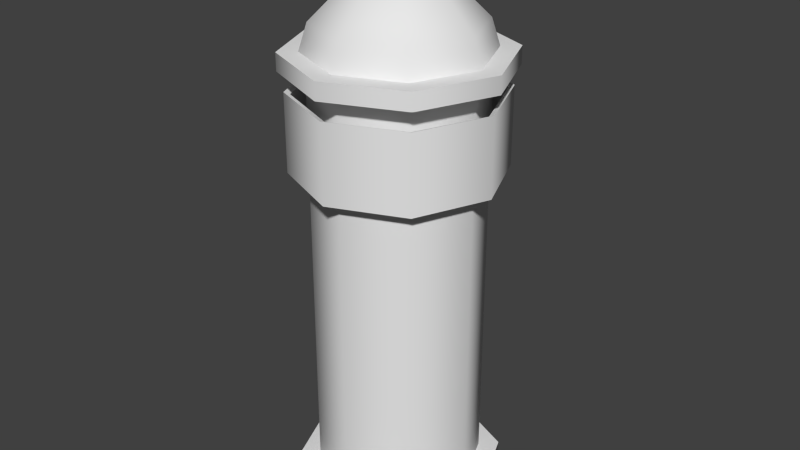 # Source: stklib_silvianKiosk_a.blend  (saved by Blender 2.72.0; exported with 4.5.12 LTS)
import bpy
from mathutils import Matrix  # noqa: F401  (used for matrix-valued properties, if any)

bpy.ops.wm.read_factory_settings(use_empty=True)
scene = bpy.context.scene
scene.name = 'Scene'

# ---- collections
col_collection_1 = bpy.data.collections.new('Collection 1'); scene.collection.children.link(col_collection_1)

# ---- world
world_world = bpy.data.worlds.new('World'); scene.world = world_world
world_world.color = (0.05088, 0.05088, 0.05088)
world_world.use_sun_shadow = False
world_world.sun_shadow_jitter_overblur = 0.0
world_world.cycles.sampling_method = 'MANUAL'
world_world.cycles.sample_map_resolution = 256

# ---- meshes
me_circle = bpy.data.meshes.new('Circle')
me_circle.from_pydata([(-8.941e-09, 1.8, 0.0), (-1.273, 1.273, 0.0), (-1.8, -7.868e-08, 0.0), (-1.273, -1.273, 0.0), (1.484e-07, -1.8, 0.0), (1.273, -1.273, 0.0), (1.8, 2.146e-08, 0.0), (1.273, 1.273, 0.0), (-8.941e-09, 1.8, -0.3611), (-1.273, 1.273, -0.3611), (-1.8, -7.868e-08, -0.3611), (-1.273, -1.273, -0.3611), (1.484e-07, -1.8, -0.3611), (1.273, -1.273, -0.3611), (1.8, 2.146e-08, -0.3611), (1.273, 1.273, -0.3611), (1.073e-07, 0.0, 0.0), (1.435, 2.116e-08, -0.04873), (1.015, -1.015, -0.04873), (1.274e-07, -1.435, -0.04873), (-1.015, -1.015, -0.04873), (-1.435, -7.055e-08, -0.04873), (-1.015, 1.015, -0.04873), (-3.535e-09, 1.435, -0.04873), (1.015, 1.015, -0.04873), (1.435, 2.116e-08, 7.064), (1.015, -1.015, 7.064), (1.274e-07, -1.435, 7.064), (-1.015, -1.015, 7.064), (-1.435, -7.055e-08, 7.064), (-1.015, 1.015, 7.064), (-3.535e-09, 1.435, 7.064), (1.015, 1.015, 7.064), (1.774, 2.617e-08, 5.532), (1.255, -1.255, 5.532), (1.449e-07, -1.774, 5.532), (-1.255, -1.255, 5.532), (-1.774, -8.723e-08, 5.532), (-1.255, 1.255, 5.532), (-1.705e-08, 1.774, 5.532), (1.255, 1.255, 5.532), (1.774, 2.617e-08, 6.874), (1.255, -1.255, 6.874), (1.449e-07, -1.774, 6.874), (-1.255, -1.255, 6.874), (-1.774, -8.723e-08, 6.874), (-1.255, 1.255, 6.874), (-1.705e-08, 1.774, 6.874), (1.255, 1.255, 6.874), (1.676, 2.472e-08, 5.569), (1.185, -1.185, 5.569), (1.393e-07, -1.676, 5.569), (-1.185, -1.185, 5.569), (-1.676, -8.24e-08, 5.569), (-1.185, 1.185, 5.569), (-1.363e-08, 1.676, 5.569), (1.185, 1.185, 5.569), (1.676, 2.472e-08, 6.837), (1.185, -1.185, 6.837), (1.393e-07, -1.676, 6.837), (-1.185, -1.185, 6.837), (-1.676, -8.24e-08, 6.837), (-1.185, 1.185, 6.837), (-1.363e-08, 1.676, 6.837), (1.185, 1.185, 6.837), (1.865, 2.751e-08, 7.205), (1.319, -1.319, 7.205), (1.496e-07, -1.865, 7.205), (-1.319, -1.319, 7.205), (-1.865, -9.171e-08, 7.205), (-1.319, 1.319, 7.205), (-2.069e-08, 1.865, 7.205), (1.319, 1.319, 7.205), (1.865, 2.751e-08, 7.505), (1.319, -1.319, 7.505), (1.496e-07, -1.865, 7.505), (-1.319, -1.319, 7.505), (-1.865, -9.171e-08, 7.505), (-1.319, 1.319, 7.505), (-2.069e-08, 1.865, 7.505), (1.319, 1.319, 7.505), (1.524, 2.357e-08, 7.505), (1.078, -1.078, 7.505), (1.258e-07, -1.524, 7.505), (-1.078, -1.078, 7.505), (-1.524, -7.383e-08, 7.505), (-1.078, 1.078, 7.505), (-1.326e-08, 1.524, 7.505), (1.078, 1.078, 7.505), (1.383, 2.139e-08, 7.957), (0.9776, -0.9776, 7.957), (1.125e-07, -1.383, 7.957), (-0.9776, -0.9776, 7.957), (-1.383, -6.697e-08, 7.957), (-0.9776, 0.9776, 7.957), (-1.368e-08, 1.383, 7.957), (0.9776, 0.9776, 7.957), (0.7978, 3.998e-09, 8.534), (0.5641, -0.5641, 8.534), (7.939e-08, -0.7978, 8.534), (-0.5641, -0.5641, 8.534), (-0.7978, -4.699e-08, 8.534), (-0.5641, 0.5641, 8.534), (6.577e-09, 0.7978, 8.534), (0.5641, 0.5641, 8.534), (0.16, -1.189e-08, 8.787), (0.1132, -0.1132, 8.787), (2.665e-08, -0.16, 8.787), (-0.1132, -0.1132, 8.787), (-0.16, -2.212e-08, 8.787), (-0.1132, 0.1132, 8.787), (1.204e-08, 0.16, 8.787), (0.1132, 0.1132, 8.787), (0.2815, -9.044e-09, 9.022), (0.199, -0.199, 9.022), (3.754e-08, -0.2815, 9.022), (-0.199, -0.199, 9.022), (-0.2815, -2.703e-08, 9.022), (-0.199, 0.199, 9.022), (1.185e-08, 0.2815, 9.022), (0.199, 0.199, 9.022), (2.012e-08, -1.341e-08, 9.419)], [], [(7, 15, 8, 0), (6, 14, 15, 7), (5, 13, 14, 6), (4, 12, 13, 5), (3, 11, 12, 4), (2, 10, 11, 3), (1, 9, 10, 2), (0, 8, 9, 1), (24, 23, 31, 32), (17, 24, 32, 25), (18, 17, 25, 26), (19, 18, 26, 27), (20, 19, 27, 28), (21, 20, 28, 29), (22, 21, 29, 30), (23, 22, 30, 31), (0, 16, 7), (7, 16, 6), (6, 16, 5), (5, 16, 4), (4, 16, 3), (3, 16, 2), (2, 16, 1), (1, 16, 0), (39, 38, 46, 47), (40, 39, 47, 48), (33, 40, 48, 41), (34, 33, 41, 42), (35, 34, 42, 43), (36, 35, 43, 44), (37, 36, 44, 45), (38, 37, 45, 46), (55, 63, 62, 54), (56, 64, 63, 55), (49, 57, 64, 56), (50, 58, 57, 49), (51, 59, 58, 50), (52, 60, 59, 51), (53, 61, 60, 52), (54, 62, 61, 53), (37, 53, 52, 36), (41, 57, 58, 42), (43, 59, 60, 44), (45, 61, 62, 46), (40, 56, 55, 39), (34, 50, 49, 33), (46, 62, 63, 47), (36, 52, 51, 35), (48, 64, 57, 41), (38, 54, 53, 37), (42, 58, 59, 43), (44, 60, 61, 45), (39, 55, 54, 38), (33, 49, 56, 40), (35, 51, 50, 34), (47, 63, 64, 48), (31, 30, 70, 71), (32, 31, 71, 72), (25, 32, 72, 65), (26, 25, 65, 66), (27, 26, 66, 67), (28, 27, 67, 68), (29, 28, 68, 69), (30, 29, 69, 70), (71, 70, 78, 79), (72, 71, 79, 80), (65, 72, 80, 73), (66, 65, 73, 74), (67, 66, 74, 75), (68, 67, 75, 76), (69, 68, 76, 77), (70, 69, 77, 78), (79, 78, 86, 87), (80, 79, 87, 88), (73, 80, 88, 81), (74, 73, 81, 82), (75, 74, 82, 83), (76, 75, 83, 84), (77, 76, 84, 85), (78, 77, 85, 86), (87, 86, 94, 95), (88, 87, 95, 96), (81, 88, 96, 89), (82, 81, 89, 90), (83, 82, 90, 91), (84, 83, 91, 92), (85, 84, 92, 93), (86, 85, 93, 94), (95, 94, 102, 103), (96, 95, 103, 104), (89, 96, 104, 97), (90, 89, 97, 98), (91, 90, 98, 99), (92, 91, 99, 100), (93, 92, 100, 101), (94, 93, 101, 102), (103, 102, 110, 111), (104, 103, 111, 112), (97, 104, 112, 105), (98, 97, 105, 106), (99, 98, 106, 107), (100, 99, 107, 108), (101, 100, 108, 109), (102, 101, 109, 110), (111, 110, 118, 119), (112, 111, 119, 120), (105, 112, 120, 113), (106, 105, 113, 114), (107, 106, 114, 115), (108, 107, 115, 116), (109, 108, 116, 117), (110, 109, 117, 118), (119, 118, 121), (120, 119, 121), (113, 120, 121), (114, 113, 121), (115, 114, 121), (116, 115, 121), (117, 116, 121), (118, 117, 121)])
me_circle.polygons.foreach_set('use_smooth', [True] * 120)
_uv = me_circle.uv_layers.new(name='UVMap')
_uv.uv.foreach_set('vector', [0.6695, 0.8956, 0.7071, 0.9999, 0.2929, 0.9999, 0.3401, 0.8996, 0.8996, 0.6599, 0.9999, 0.7071, 0.7071, 0.9999, 0.6695, 0.8956, 0.8956, 0.3305, 0.9999, 0.2929, 0.9999, 0.7071, 0.8996, 0.6599, 0.6599, 0.1004, 0.7071, 0.0001002, 0.9999, 0.2929, 0.8956, 0.3305, 0.3305, 0.1044, 0.2929, 9.998e-05, 0.7071, 0.0001002, 0.6599, 0.1004, 0.1004, 0.3401, 0.0001001, 0.2929, 0.2929, 9.998e-05, 0.3305, 0.1044, 0.1044, 0.6695, 9.998e-05, 0.7071, 0.0001001, 0.2929, 0.1004, 0.3401, 0.3401, 0.8996, 0.2929, 0.9999, 9.998e-05, 0.7071, 0.1044, 0.6695, 0.8808, 0.1599, 1.008, 0.1599, 1.008, 1.029, 0.8805, 1.029, 0.7536, 0.1598, 0.8808, 0.1599, 0.8805, 1.029, 0.7533, 1.029, 0.6264, 0.1598, 0.7536, 0.1598, 0.7533, 1.029, 0.6261, 1.029, 0.4992, 0.1598, 0.6264, 0.1598, 0.6261, 1.029, 0.4989, 1.029, 0.3719, 0.1597, 0.4992, 0.1598, 0.4989, 1.029, 0.3717, 1.029, 0.2447, 0.1597, 0.3719, 0.1597, 0.3717, 1.029, 0.2444, 1.029, 0.1175, 0.1597, 0.2447, 0.1597, 0.2444, 1.029, 0.1172, 1.029, -0.009704, 0.1596, 0.1175, 0.1597, 0.1172, 1.029, -0.009987, 1.029, 0.3401, 0.8996, 0.5, 0.5, 0.6695, 0.8956, 0.6695, 0.8956, 0.5, 0.5, 0.8996, 0.6599, 0.8996, 0.6599, 0.5, 0.5, 0.8956, 0.3305, 0.8956, 0.3305, 0.5, 0.5, 0.6599, 0.1004, 0.6599, 0.1004, 0.5, 0.5, 0.3305, 0.1044, 0.3305, 0.1044, 0.5, 0.5, 0.1004, 0.3401, 0.1004, 0.3401, 0.5, 0.5, 0.1044, 0.6695, 0.1044, 0.6695, 0.5, 0.5, 0.3401, 0.8996, 0.0, 0.0, 0.0, 0.0, 0.0, 0.0, 0.0, 0.0, 0.0, 0.0, 0.0, 0.0, 0.0, 0.0, 0.0, 0.0, 0.0, 0.0, 0.0, 0.0, 0.0, 0.0, 0.0, 0.0, 0.0, 0.0, 0.0, 0.0, 0.0, 0.0, 0.0, 0.0, 0.0, 0.0, 0.0, 0.0, 0.0, 0.0, 0.0, 0.0, 0.0, 0.0, 0.0, 0.0, 0.0, 0.0, 0.0, 0.0, 0.0, 0.0, 0.0, 0.0, 0.0, 0.0, 0.0, 0.0, 0.0, 0.0, 0.0, 0.0, 0.0, 0.0, 0.0, 0.0, 0.2952, 0.0279, 0.4101, 0.2926, 0.3045, 0.413, 0.02866, 0.3082, 0.6795, 0.02815, 0.5642, 0.2892, 0.4101, 0.2926, 0.2952, 0.0279, 0.9419, 0.3043, 0.6652, 0.4174, 0.5642, 0.2892, 0.6795, 0.02815, 0.9481, 0.6902, 0.6705, 0.588, 0.6652, 0.4174, 0.9419, 0.3043, 0.6846, 0.9722, 0.5725, 0.7109, 0.6705, 0.588, 0.9481, 0.6902, 0.3026, 0.9709, 0.4183, 0.7061, 0.5725, 0.7109, 0.6846, 0.9722, 0.03503, 0.696, 0.31, 0.5815, 0.4183, 0.7061, 0.3026, 0.9709, 0.02866, 0.3082, 0.3045, 0.413, 0.31, 0.5815, 0.03503, 0.696, 0.00737, 0.7081, 0.03503, 0.696, 0.3026, 0.9709, 0.2913, 0.9989, 0.6516, 0.4213, 0.6652, 0.4174, 0.6705, 0.588, 0.6573, 0.583, 0.5677, 0.698, 0.5725, 0.7109, 0.4183, 0.7061, 0.4253, 0.6941, 0.3236, 0.5772, 0.31, 0.5815, 0.3045, 0.413, 0.3176, 0.4185, 0.6909, 9.88e-05, 0.6795, 0.02815, 0.2952, 0.0279, 0.2827, 9.889e-05, 0.9765, 0.7006, 0.9481, 0.6902, 0.9419, 0.3043, 0.9695, 0.2925, 0.3176, 0.4185, 0.3045, 0.413, 0.4101, 0.2926, 0.4151, 0.3053, 0.2913, 0.9989, 0.3026, 0.9709, 0.6846, 0.9722, 0.6972, 0.9999, 0.557, 0.3013, 0.5642, 0.2892, 0.6652, 0.4174, 0.6516, 0.4213, 9.88e-05, 0.2977, 0.02866, 0.3082, 0.03503, 0.696, 0.00737, 0.7081, 0.6573, 0.583, 0.6705, 0.588, 0.5725, 0.7109, 0.5677, 0.698, 0.4253, 0.6941, 0.4183, 0.7061, 0.31, 0.5815, 0.3236, 0.5772, 0.2827, 9.889e-05, 0.2952, 0.0279, 0.02866, 0.3082, 9.88e-05, 0.2977, 0.9695, 0.2925, 0.9419, 0.3043, 0.6795, 0.02815, 0.6909, 9.88e-05, 0.6972, 0.9999, 0.6846, 0.9722, 0.9481, 0.6902, 0.9765, 0.7006, 0.4151, 0.3053, 0.4101, 0.2926, 0.5642, 0.2892, 0.557, 0.3013, 0.6035, 0.2556, 0.4003, 0.2548, 0.3656, 0.1726, 0.6368, 0.1729, 0.7459, 0.3998, 0.6035, 0.2556, 0.6368, 0.1729, 0.828, 0.3651, 0.7444, 0.6027, 0.7459, 0.3998, 0.828, 0.3651, 0.827, 0.6362, 0.5998, 0.7453, 0.7444, 0.6027, 0.827, 0.6362, 0.6346, 0.8274, 0.3967, 0.7441, 0.5998, 0.7453, 0.6346, 0.8274, 0.3633, 0.8268, 0.2541, 0.5998, 0.3967, 0.7441, 0.3633, 0.8268, 0.172, 0.6346, 0.2554, 0.3971, 0.2541, 0.5998, 0.172, 0.6346, 0.1728, 0.3636, 0.4003, 0.2548, 0.2554, 0.3971, 0.1728, 0.3636, 0.3656, 0.1726, 0.6368, 0.1729, 0.3656, 0.1726, 0.334, 0.1034, 0.6633, 0.1017, 0.828, 0.3651, 0.6368, 0.1729, 0.6633, 0.1017, 0.8971, 0.3335, 0.827, 0.6362, 0.828, 0.3651, 0.8971, 0.3335, 0.8982, 0.6629, 0.6346, 0.8274, 0.827, 0.6362, 0.8982, 0.6629, 0.6661, 0.8966, 0.3633, 0.8268, 0.6346, 0.8274, 0.6661, 0.8966, 0.3367, 0.898, 0.172, 0.6346, 0.3633, 0.8268, 0.3367, 0.898, 0.1029, 0.6661, 0.1728, 0.3636, 0.172, 0.6346, 0.1029, 0.6661, 0.1017, 0.3369, 0.3656, 0.1726, 0.1728, 0.3636, 0.1017, 0.3369, 0.334, 0.1034, 0.6633, 0.1017, 0.334, 0.1034, 0.2932, 0.0006631, 0.707, 9.996e-05, 0.8971, 0.3335, 0.6633, 0.1017, 0.707, 9.996e-05, 0.9999, 0.2926, 0.8982, 0.6629, 0.8971, 0.3335, 0.9999, 0.2926, 0.9998, 0.7067, 0.6661, 0.8966, 0.8982, 0.6629, 0.9998, 0.7067, 0.707, 0.9994, 0.3367, 0.898, 0.6661, 0.8966, 0.707, 0.9994, 0.293, 0.9996, 0.1029, 0.6661, 0.3367, 0.898, 0.293, 0.9996, 9.996e-05, 0.707, 0.1017, 0.3369, 0.1029, 0.6661, 9.996e-05, 0.707, 9.996e-05, 0.2931, 0.334, 0.1034, 0.1017, 0.3369, 9.996e-05, 0.2931, 0.2932, 0.0006631, -0.2882, 0.5865, 0.1049, 0.5118, 0.1057, 0.6728, -0.2399, 0.7414, 0.7215, -0.2271, 1.128, -0.1474, 1.073, 0.01631, 0.7223, -0.06603, 0.3283, -0.1524, 0.7215, -0.2271, 0.7223, -0.06603, 0.3767, 0.002508, 0.9049, 0.5118, 1.311, 0.5915, 1.256, 0.7552, 0.9057, 0.6728, 0.5118, 0.5865, 0.9049, 0.5118, 0.9057, 0.6728, 0.5601, 0.7414, 0.04376, -0.2271, 0.45, -0.1474, 0.3952, 0.01631, 0.04457, -0.06603, -0.3494, -0.1524, 0.04376, -0.2271, 0.04457, -0.06603, -0.301, 0.002508, 0.1049, 0.5118, 0.5112, 0.5915, 0.4564, 0.7552, 0.1057, 0.6728, -0.2399, 0.7414, 0.1057, 0.6728, 0.1062, 0.9384, -0.09677, 0.9983, 0.7223, -0.06603, 1.073, 0.01631, 0.9202, 0.2645, 0.7228, 0.1995, 0.3767, 0.002508, 0.7223, -0.06603, 0.7228, 0.1995, 0.5198, 0.2594, 0.9057, 0.6728, 1.256, 0.7552, 1.104, 1.003, 0.9062, 0.9384, 0.5601, 0.7414, 0.9057, 0.6728, 0.9062, 0.9384, 0.7032, 0.9983, 0.04457, -0.06603, 0.3952, 0.01631, 0.2425, 0.2645, 0.0451, 0.1995, -0.301, 0.002508, 0.04457, -0.06603, 0.0451, 0.1995, -0.1579, 0.2594, 0.1057, 0.6728, 0.4564, 0.7552, 0.3036, 1.003, 0.1062, 0.9384, -0.09677, 0.9983, 0.1062, 0.9384, 0.1028, 1.174, 0.06173, 1.189, 0.7228, 0.1995, 0.9202, 0.2645, 0.7605, 0.45, 0.7194, 0.4352, 0.5198, 0.2594, 0.7228, 0.1995, 0.7194, 0.4352, 0.6783, 0.45, 0.9062, 0.9384, 1.104, 1.003, 0.9439, 1.189, 0.9028, 1.174, 0.7032, 0.9983, 0.9062, 0.9384, 0.9028, 1.174, 0.8617, 1.189, 0.0451, 0.1995, 0.2425, 0.2645, 0.08279, 0.45, 0.04169, 0.4352, -0.1579, 0.2594, 0.0451, 0.1995, 0.04169, 0.4352, 0.0005897, 0.45, 0.1062, 0.9384, 0.3036, 1.003, 0.1439, 1.189, 0.1028, 1.174, 0.207, 0.06299, 0.3162, 0.0234, 0.3495, 0.2143, 0.2627, 0.2397, 0.1051, 0.1087, 0.207, 0.06299, 0.2627, 0.2397, 0.1672, 0.2866, 7.253e-05, 0.1412, 0.1051, 0.1087, 0.1672, 0.2866, 0.02906, 0.3764, 0.8503, 0.07578, 0.9999, 0.1356, 0.8834, 0.4655, 0.7312, 0.3273, 0.7081, 0.02635, 0.8503, 0.07578, 0.7312, 0.3273, 0.6228, 0.2568, 0.5695, 7.253e-05, 0.7081, 0.02635, 0.6228, 0.2568, 0.5269, 0.2201, 0.4375, 7.299e-05, 0.5695, 7.253e-05, 0.5269, 0.2201, 0.4366, 0.2073, 0.3162, 0.0234, 0.4375, 7.299e-05, 0.4366, 0.2073, 0.3495, 0.2143, 0.2627, 0.2397, 0.3495, 0.2143, 0.4189, 0.5262, 0.1672, 0.2866, 0.2627, 0.2397, 0.4189, 0.5262, 0.02906, 0.3764, 0.1672, 0.2866, 0.4189, 0.5262, 0.7312, 0.3273, 0.8834, 0.4655, 0.4189, 0.5262, 0.6228, 0.2568, 0.7312, 0.3273, 0.4189, 0.5262, 0.5269, 0.2201, 0.6228, 0.2568, 0.4189, 0.5262, 0.4366, 0.2073, 0.5269, 0.2201, 0.4189, 0.5262, 0.3495, 0.2143, 0.4366, 0.2073, 0.4189, 0.5262])
me_circle.use_remesh_preserve_volume = False
me_circle.use_remesh_preserve_attributes = False
me_circle.use_mirror_vertex_groups = False
me_circle.update()

# ---- objects
ob_stklib_silviankiosk_a_main = bpy.data.objects.new('stklib_silvianKiosk_a_main', me_circle)

# ---- transforms, parenting, visibility, modifiers, constraints
ob_stklib_silviankiosk_a_main.location = (0.0, 0.0, 0.0)
ob_stklib_silviankiosk_a_main.lineart.crease_threshold = 0.0
_m = ob_stklib_silviankiosk_a_main.modifiers.new('EdgeSplit', 'EDGE_SPLIT')
_m.split_angle = 1.047

# ---- collection membership
col_collection_1.objects.link(ob_stklib_silviankiosk_a_main)

# ---- scene / render settings (as saved in the file)
scene.frame_start = 1; scene.frame_end = 250; scene.frame_set(1)
scene.render.engine = 'BLENDER_EEVEE_NEXT'
scene.render.resolution_percentage = 50
scene.render.dither_intensity = 0.0
scene.cycles.use_denoising = False
scene.cycles.samples = 10
scene.cycles.sampling_pattern = 'TABULATED_SOBOL'
scene.cycles.light_sampling_threshold = 0.0
scene.cycles.use_adaptive_sampling = False
scene.cycles.use_light_tree = False
scene.cycles.blur_glossy = 0.0
scene.cycles.pixel_filter_type = 'GAUSSIAN'
scene.cycles.sample_clamp_indirect = 0.0
scene.view_settings.view_transform = 'Standard'
bpy.context.view_layer.update()

# ---- added for rendering (the .blend has no active camera and no usable light): camera, sun
cam_auto = bpy.data.cameras.new('AutoCamera')
cam_auto.lens = 50.0
cam_auto.sensor_width = 36.0
cam_auto.clip_end = 1000.0
ob_auto_camera = bpy.data.objects.new('AutoCamera', cam_auto)
scene.collection.objects.link(ob_auto_camera)
ob_auto_camera.location = (10.2815, -12.3378, 12.754)
ob_auto_camera.rotation_euler = (1.09748, -7.21219e-08, 0.694738)
scene.camera = ob_auto_camera
light_auto_sun = bpy.data.lights.new('AutoSun', 'SUN')
light_auto_sun.energy = 3.0
light_auto_sun.angle = 0.0523599
ob_auto_sun = bpy.data.objects.new('AutoSun', light_auto_sun)
scene.collection.objects.link(ob_auto_sun)
ob_auto_sun.rotation_euler = (0.872665, 0.174533, 0.523599)
bpy.context.view_layer.update()

